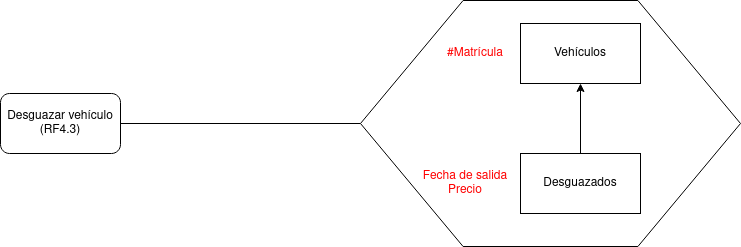

The diagram above was exported from draw.io. Its source (the exported page's mxGraphModel, read from the mxfile embedded in the PNG):
<mxGraphModel dx="1364" dy="793" grid="1" gridSize="10" guides="1" tooltips="1" connect="1" arrows="1" fold="1" page="1" pageScale="1" pageWidth="1169" pageHeight="827" math="0" shadow="0">
  <root>
    <mxCell id="0" />
    <mxCell id="1" parent="0" />
    <mxCell id="guh6PVeYJZWBFTOWEjW--7" style="edgeStyle=orthogonalEdgeStyle;rounded=0;orthogonalLoop=1;jettySize=auto;html=1;exitX=1;exitY=0.5;exitDx=0;exitDy=0;endArrow=none;endFill=0;" parent="1" source="guh6PVeYJZWBFTOWEjW--8" edge="1">
      <mxGeometry relative="1" as="geometry">
        <Array as="points">
          <mxPoint x="230" y="295" />
        </Array>
        <mxPoint x="470" y="295" as="targetPoint" />
      </mxGeometry>
    </mxCell>
    <mxCell id="guh6PVeYJZWBFTOWEjW--8" value="&lt;div&gt;Desguazar vehículo&lt;br&gt;&lt;/div&gt;&lt;div&gt;(RF4.3)&lt;br&gt;&lt;/div&gt;" style="rounded=1;whiteSpace=wrap;html=1;" parent="1" vertex="1">
      <mxGeometry x="110" y="265" width="120" height="60" as="geometry" />
    </mxCell>
    <mxCell id="mR_EDQQxd3Cae3BDuftN-1" value="" style="verticalLabelPosition=bottom;verticalAlign=top;html=1;shape=hexagon;perimeter=hexagonPerimeter2;arcSize=6;size=0.27;" vertex="1" parent="1">
      <mxGeometry x="470" y="172" width="380" height="246" as="geometry" />
    </mxCell>
    <mxCell id="mR_EDQQxd3Cae3BDuftN-2" style="edgeStyle=orthogonalEdgeStyle;rounded=0;orthogonalLoop=1;jettySize=auto;html=1;exitX=0.5;exitY=0;exitDx=0;exitDy=0;entryX=0.5;entryY=1;entryDx=0;entryDy=0;" edge="1" parent="1" source="mR_EDQQxd3Cae3BDuftN-3" target="mR_EDQQxd3Cae3BDuftN-5">
      <mxGeometry relative="1" as="geometry" />
    </mxCell>
    <mxCell id="mR_EDQQxd3Cae3BDuftN-3" value="Desguazados" style="rounded=0;whiteSpace=wrap;html=1;" vertex="1" parent="1">
      <mxGeometry x="630" y="325" width="120" height="60" as="geometry" />
    </mxCell>
    <mxCell id="mR_EDQQxd3Cae3BDuftN-4" value="&lt;div&gt;&lt;font color=&quot;#FF0000&quot;&gt;Fecha de salida&lt;/font&gt;&lt;/div&gt;&lt;div&gt;&lt;font color=&quot;#FF0000&quot;&gt;Precio&lt;br&gt;&lt;/font&gt;&lt;/div&gt;" style="text;html=1;strokeColor=none;fillColor=none;align=center;verticalAlign=middle;whiteSpace=wrap;rounded=0;" vertex="1" parent="1">
      <mxGeometry x="490" y="315" width="170" height="80" as="geometry" />
    </mxCell>
    <mxCell id="mR_EDQQxd3Cae3BDuftN-5" value="Vehículos" style="rounded=0;whiteSpace=wrap;html=1;" vertex="1" parent="1">
      <mxGeometry x="630" y="195" width="120" height="60" as="geometry" />
    </mxCell>
    <mxCell id="mR_EDQQxd3Cae3BDuftN-6" value="&lt;div&gt;&lt;font color=&quot;#FF0000&quot;&gt;#Matrícula&lt;/font&gt;&lt;/div&gt;" style="text;html=1;strokeColor=none;fillColor=none;align=center;verticalAlign=middle;whiteSpace=wrap;rounded=0;" vertex="1" parent="1">
      <mxGeometry x="500" y="215" width="170" height="20" as="geometry" />
    </mxCell>
  </root>
</mxGraphModel>